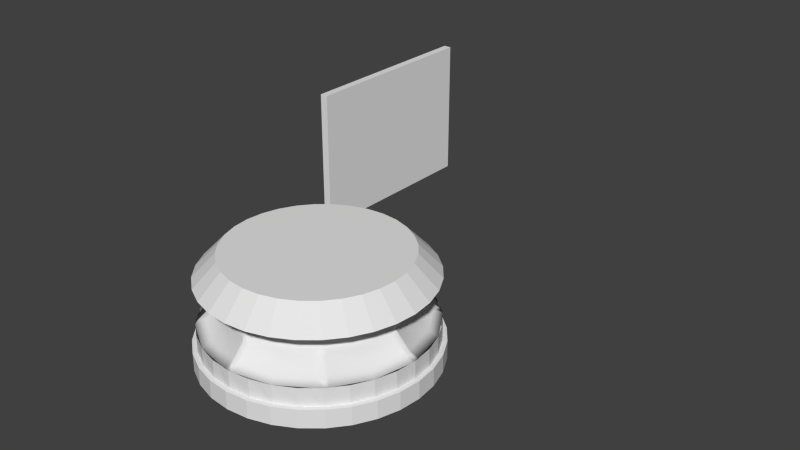 # Source: liftplate7.blend  (saved by Blender 2.66.0; exported with 4.5.12 LTS)
import bpy
from mathutils import Matrix  # noqa: F401  (used for matrix-valued properties, if any)

bpy.ops.wm.read_factory_settings(use_empty=True)
scene = bpy.context.scene
scene.name = 'Scene'

# ---- collections
col_collection_1 = bpy.data.collections.new('Collection 1'); scene.collection.children.link(col_collection_1)

# ---- materials (node trees are filled in below, after node groups)
mat_ref = bpy.data.materials.new('Ref')
mat_ref.alpha_threshold = 0.0
mat_ref.use_transparent_shadow = False
mat_ref.preview_render_type = 'CUBE'
mat_ref.roughness = 0.5
mat_ref.line_color = (0.0, 0.0, 0.0, 1.0)

# ---- material node trees

# ---- world
world_world = bpy.data.worlds.new('World'); scene.world = world_world
world_world.color = (0.05088, 0.05088, 0.05088)
world_world.use_sun_shadow = False
world_world.sun_shadow_jitter_overblur = 0.0
world_world.cycles.sampling_method = 'MANUAL'
world_world.cycles.sample_map_resolution = 256

# ---- meshes
me_cylinder_004 = bpy.data.meshes.new('Cylinder.004')
me_cylinder_004.from_pydata([(23.54, -4.682, -7.0), (23.54, -4.682, 0.0), (22.17, -9.184, -7.0), (22.17, -9.184, 0.0), (19.96, -13.33, -7.0), (19.96, -13.33, 0.0), (21.29, -10.72, -2.5), (22.63, -7.474, -2.5), (19.96, -13.33, -2.5), (21.06, -11.26, 0.0), (22.17, -9.184, -3.5), (22.86, -6.933, 0.0), (23.54, -4.682, -2.5), (23.54, -4.682, -6.0), (22.17, -9.184, -6.0), (19.96, -13.33, -6.0), (21.73, -9.951, -6.0), (22.4, -8.329, -6.0), (22.52, -7.902, -5.0), (23.54, -4.682, -5.0), (22.17, -9.184, -5.0), (19.96, -13.33, -5.0), (21.51, -10.33, -5.0), (19.96, -13.33, -7.0), (19.96, -13.33, 0.0), (16.97, -16.97, -7.0), (16.97, -16.97, 0.0), (13.33, -19.96, -7.0), (13.33, -19.96, 0.0), (15.57, -18.05, -2.5), (18.05, -15.57, -2.5), (13.33, -19.96, -2.5), (15.15, -18.46, 0.0), (16.97, -16.97, -3.5), (18.46, -15.15, 0.0), (19.96, -13.33, -2.5), (19.96, -13.33, -6.0), (16.97, -16.97, -6.0), (13.33, -19.96, -6.0), (16.27, -17.51, -6.0), (17.51, -16.27, -6.0), (17.78, -15.92, -5.0), (19.96, -13.33, -5.0), (16.97, -16.97, -5.0), (13.33, -19.96, -5.0), (15.92, -17.78, -5.0), (13.33, -19.96, -7.0), (13.33, -19.96, 0.0), (9.184, -22.17, -7.0), (9.184, -22.17, 0.0), (4.682, -23.54, -7.0), (4.682, -23.54, 0.0), (7.474, -22.63, -2.5), (10.72, -21.29, -2.5), (4.682, -23.54, -2.5), (6.933, -22.86, 0.0), (9.184, -22.17, -3.5), (11.26, -21.06, 0.0), (13.33, -19.96, -2.5), (13.33, -19.96, -6.0), (9.184, -22.17, -6.0), (4.682, -23.54, -6.0), (8.329, -22.4, -6.0), (9.951, -21.73, -6.0), (10.33, -21.51, -5.0), (13.33, -19.96, -5.0), (9.184, -22.17, -5.0), (4.682, -23.54, -5.0), (7.902, -22.52, -5.0), (4.682, -23.54, -7.0), (4.682, -23.54, 0.0), (4.787e-05, -24.0, -7.0), (4.787e-05, -24.0, 0.0), (-4.682, -23.54, -7.0), (-4.682, -23.54, 0.0), (-1.756, -23.77, -2.5), (1.756, -23.77, -2.5), (-4.682, -23.54, -2.5), (-2.341, -23.77, 0.0), (4.787e-05, -24.0, -3.5), (2.341, -23.77, 0.0), (4.682, -23.54, -2.5), (4.682, -23.54, -6.0), (4.787e-05, -24.0, -6.0), (-4.682, -23.54, -6.0), (-0.8779, -23.88, -6.0), (0.878, -23.88, -6.0), (1.317, -23.83, -5.0), (4.682, -23.54, -5.0), (4.787e-05, -24.0, -5.0), (-4.682, -23.54, -5.0), (-1.317, -23.83, -5.0), (-4.682, -23.54, -7.0), (-4.682, -23.54, 0.0), (-9.184, -22.17, -7.0), (-9.184, -22.17, 0.0), (-13.33, -19.96, -7.0), (-13.33, -19.96, 0.0), (-10.72, -21.29, -2.5), (-7.474, -22.63, -2.5), (-13.33, -19.96, -2.5), (-11.26, -21.06, 0.0), (-9.184, -22.17, -3.5), (-6.933, -22.86, 0.0), (-4.682, -23.54, -2.5), (-4.682, -23.54, -6.0), (-9.184, -22.17, -6.0), (-13.33, -19.96, -6.0), (-9.951, -21.73, -6.0), (-8.329, -22.4, -6.0), (-7.902, -22.52, -5.0), (-4.682, -23.54, -5.0), (-9.184, -22.17, -5.0), (-13.33, -19.96, -5.0), (-10.33, -21.51, -5.0), (-13.33, -19.96, -7.0), (-13.33, -19.96, 0.0), (-16.97, -16.97, -7.0), (-16.97, -16.97, 0.0), (-19.96, -13.33, -7.0), (-19.96, -13.33, 0.0), (-18.05, -15.57, -2.5), (-15.57, -18.05, -2.5), (-19.96, -13.33, -2.5), (-18.46, -15.15, 0.0), (-16.97, -16.97, -3.5), (-15.15, -18.46, 0.0), (-13.33, -19.96, -2.5), (-13.33, -19.96, -6.0), (-16.97, -16.97, -6.0), (-19.96, -13.33, -6.0), (-17.51, -16.27, -6.0), (-16.27, -17.51, -6.0), (-15.92, -17.78, -5.0), (-13.33, -19.96, -5.0), (-16.97, -16.97, -5.0), (-19.96, -13.33, -5.0), (-17.78, -15.92, -5.0), (-19.96, -13.33, -7.0), (-19.96, -13.33, 0.0), (-22.17, -9.184, -7.0), (-22.17, -9.184, 0.0), (-23.54, -4.682, -7.0), (-23.54, -4.682, 0.0), (-22.63, -7.474, -2.5), (-21.29, -10.72, -2.5), (-23.54, -4.682, -2.5), (-22.86, -6.933, 0.0), (-22.17, -9.184, -3.5), (-21.06, -11.26, 0.0), (-19.96, -13.33, -2.5), (-19.96, -13.33, -6.0), (-22.17, -9.184, -6.0), (-23.54, -4.682, -6.0), (-22.4, -8.329, -6.0), (-21.73, -9.951, -6.0), (-21.51, -10.33, -5.0), (-19.96, -13.33, -5.0), (-22.17, -9.184, -5.0), (-23.54, -4.682, -5.0), (-22.52, -7.902, -5.0), (-23.54, -4.682, -7.0), (-23.54, -4.682, 0.0), (-24.0, -3.252e-05, -7.0), (-24.0, -3.252e-05, 0.0), (-23.54, 4.682, -7.0), (-23.54, 4.682, 0.0), (-23.77, 1.756, -2.5), (-23.77, -1.756, -2.5), (-23.54, 4.682, -2.5), (-23.77, 2.341, 0.0), (-24.0, -3.252e-05, -3.5), (-23.77, -2.341, 0.0), (-23.54, -4.682, -2.5), (-23.54, -4.682, -6.0), (-24.0, -3.252e-05, -6.0), (-23.54, 4.682, -6.0), (-23.88, 0.8779, -6.0), (-23.88, -0.8779, -6.0), (-23.83, -1.317, -5.0), (-23.54, -4.682, -5.0), (-24.0, -3.252e-05, -5.0), (-23.54, 4.682, -5.0), (-23.83, 1.317, -5.0), (-23.54, 4.682, -7.0), (-23.54, 4.682, 0.0), (-22.17, 9.184, -7.0), (-22.17, 9.184, 0.0), (-19.96, 13.33, -7.0), (-19.96, 13.33, 0.0), (-21.29, 10.72, -2.5), (-22.63, 7.474, -2.5), (-19.96, 13.33, -2.5), (-21.06, 11.26, 0.0), (-22.17, 9.184, -3.5), (-22.86, 6.933, 0.0), (-23.54, 4.682, -2.5), (-23.54, 4.682, -6.0), (-22.17, 9.184, -6.0), (-19.96, 13.33, -6.0), (-21.73, 9.951, -6.0), (-22.4, 8.329, -6.0), (-22.52, 7.902, -5.0), (-23.54, 4.682, -5.0), (-22.17, 9.184, -5.0), (-19.96, 13.33, -5.0), (-21.51, 10.33, -5.0), (-19.96, 13.33, -7.0), (-19.96, 13.33, 0.0), (-16.97, 16.97, -7.0), (-16.97, 16.97, 0.0), (-13.33, 19.96, -7.0), (-13.33, 19.96, 0.0), (-15.57, 18.05, -2.5), (-18.05, 15.57, -2.5), (-13.33, 19.96, -2.5), (-15.15, 18.46, 0.0), (-16.97, 16.97, -3.5), (-18.46, 15.15, 0.0), (-19.96, 13.33, -2.5), (-19.96, 13.33, -6.0), (-16.97, 16.97, -6.0), (-13.33, 19.96, -6.0), (-16.27, 17.51, -6.0), (-17.51, 16.27, -6.0), (-17.78, 15.92, -5.0), (-19.96, 13.33, -5.0), (-16.97, 16.97, -5.0), (-13.33, 19.96, -5.0), (-15.92, 17.78, -5.0), (-13.33, 19.96, -7.0), (-13.33, 19.96, 0.0), (-9.184, 22.17, -7.0), (-9.184, 22.17, 0.0), (-4.682, 23.54, -7.0), (-4.682, 23.54, 0.0), (-7.474, 22.63, -2.5), (-10.72, 21.29, -2.5), (-4.682, 23.54, -2.5), (-6.933, 22.86, 0.0), (-9.184, 22.17, -3.5), (-11.26, 21.06, 0.0), (-13.33, 19.96, -2.5), (-13.33, 19.96, -6.0), (-9.184, 22.17, -6.0), (-4.682, 23.54, -6.0), (-8.329, 22.4, -6.0), (-9.951, 21.73, -6.0), (-10.33, 21.51, -5.0), (-13.33, 19.96, -5.0), (-9.184, 22.17, -5.0), (-4.682, 23.54, -5.0), (-7.902, 22.52, -5.0), (-4.682, 23.54, -7.0), (-4.682, 23.54, 0.0), (-1.717e-05, 24.0, -7.0), (-1.717e-05, 24.0, 0.0), (4.682, 23.54, -7.0), (4.682, 23.54, 0.0), (1.756, 23.77, -2.5), (-1.756, 23.77, -2.5), (4.682, 23.54, -2.5), (2.341, 23.77, 0.0), (-1.717e-05, 24.0, -3.5), (-2.341, 23.77, 0.0), (-4.682, 23.54, -2.5), (-4.682, 23.54, -6.0), (-1.717e-05, 24.0, -6.0), (4.682, 23.54, -6.0), (0.8779, 23.88, -6.0), (-0.8779, 23.88, -6.0), (-1.317, 23.83, -5.0), (-4.682, 23.54, -5.0), (-1.717e-05, 24.0, -5.0), (4.682, 23.54, -5.0), (1.317, 23.83, -5.0), (4.682, 23.54, -7.0), (4.682, 23.54, 0.0), (9.184, 22.17, -7.0), (9.184, 22.17, 0.0), (13.33, 19.96, -7.0), (13.33, 19.96, 0.0), (10.72, 21.29, -2.5), (7.474, 22.63, -2.5), (13.33, 19.96, -2.5), (11.26, 21.06, 0.0), (9.184, 22.17, -3.5), (6.933, 22.86, 0.0), (4.682, 23.54, -2.5), (4.682, 23.54, -6.0), (9.184, 22.17, -6.0), (13.33, 19.96, -6.0), (9.951, 21.73, -6.0), (8.329, 22.4, -6.0), (7.902, 22.52, -5.0), (4.682, 23.54, -5.0), (9.184, 22.17, -5.0), (13.33, 19.96, -5.0), (10.33, 21.51, -5.0), (13.33, 19.96, -7.0), (13.33, 19.96, 0.0), (16.97, 16.97, -7.0), (16.97, 16.97, 0.0), (19.96, 13.33, -7.0), (19.96, 13.33, 0.0), (18.05, 15.57, -2.5), (15.57, 18.05, -2.5), (19.96, 13.33, -2.5), (18.46, 15.15, 0.0), (16.97, 16.97, -3.5), (15.15, 18.46, 0.0), (13.33, 19.96, -2.5), (13.33, 19.96, -6.0), (16.97, 16.97, -6.0), (19.96, 13.33, -6.0), (17.51, 16.27, -6.0), (16.27, 17.51, -6.0), (15.92, 17.78, -5.0), (13.33, 19.96, -5.0), (16.97, 16.97, -5.0), (19.96, 13.33, -5.0), (17.78, 15.92, -5.0), (19.96, 13.33, -7.0), (19.96, 13.33, 0.0), (22.17, 9.184, -7.0), (22.17, 9.184, 0.0), (23.54, 4.682, -7.0), (23.54, 4.682, 0.0), (22.63, 7.474, -2.5), (21.29, 10.72, -2.5), (23.54, 4.682, -2.5), (22.86, 6.933, 0.0), (22.17, 9.184, -3.5), (21.06, 11.26, 0.0), (19.96, 13.33, -2.5), (19.96, 13.33, -6.0), (22.17, 9.184, -6.0), (23.54, 4.682, -6.0), (22.4, 8.329, -6.0), (21.73, 9.951, -6.0), (21.51, 10.33, -5.0), (19.96, 13.33, -5.0), (22.17, 9.184, -5.0), (23.54, 4.682, -5.0), (22.52, 7.902, -5.0), (23.54, 4.682, -7.0), (23.54, 4.682, 0.0), (24.0, 1.812e-06, -7.0), (24.0, 1.812e-06, 0.0), (23.54, -4.682, -7.0), (23.54, -4.682, 0.0), (23.77, -1.756, -2.5), (23.77, 1.756, -2.5), (23.54, -4.682, -2.5), (23.77, -2.341, 0.0), (24.0, 1.812e-06, -3.5), (23.77, 2.341, 0.0), (23.54, 4.682, -2.5), (23.54, 4.682, -6.0), (24.0, 1.812e-06, -6.0), (23.54, -4.682, -6.0), (23.88, -0.8779, -6.0), (23.88, 0.8779, -6.0), (23.83, 1.317, -5.0), (23.54, 4.682, -5.0), (24.0, 1.812e-06, -5.0), (23.54, -4.682, -5.0), (23.83, -1.317, -5.0)], [], [(7, 11, 3, 10), (6, 9, 5, 8), (10, 3, 9, 6), (22, 6, 8, 21), (12, 1, 11, 7), (20, 14, 17, 18), (0, 13, 17, 2), (14, 2, 17), (20, 22, 16, 14), (13, 19, 18, 17), (16, 22, 21, 15), (10, 20, 18, 7), (19, 12, 7, 18), (14, 16, 2), (2, 16, 15, 4), (10, 6, 22, 20), (30, 34, 26, 33), (29, 32, 28, 31), (33, 26, 32, 29), (45, 29, 31, 44), (35, 24, 34, 30), (43, 37, 40, 41), (23, 36, 40, 25), (37, 25, 40), (43, 45, 39, 37), (36, 42, 41, 40), (39, 45, 44, 38), (33, 43, 41, 30), (42, 35, 30, 41), (37, 39, 25), (25, 39, 38, 27), (33, 29, 45, 43), (53, 57, 49, 56), (52, 55, 51, 54), (56, 49, 55, 52), (68, 52, 54, 67), (58, 47, 57, 53), (66, 60, 63, 64), (46, 59, 63, 48), (60, 48, 63), (66, 68, 62, 60), (59, 65, 64, 63), (62, 68, 67, 61), (56, 66, 64, 53), (65, 58, 53, 64), (60, 62, 48), (48, 62, 61, 50), (56, 52, 68, 66), (76, 80, 72, 79), (75, 78, 74, 77), (79, 72, 78, 75), (91, 75, 77, 90), (81, 70, 80, 76), (89, 83, 86, 87), (69, 82, 86, 71), (83, 71, 86), (89, 91, 85, 83), (82, 88, 87, 86), (85, 91, 90, 84), (79, 89, 87, 76), (88, 81, 76, 87), (83, 85, 71), (71, 85, 84, 73), (79, 75, 91, 89), (99, 103, 95, 102), (98, 101, 97, 100), (102, 95, 101, 98), (114, 98, 100, 113), (104, 93, 103, 99), (112, 106, 109, 110), (92, 105, 109, 94), (106, 94, 109), (112, 114, 108, 106), (105, 111, 110, 109), (108, 114, 113, 107), (102, 112, 110, 99), (111, 104, 99, 110), (106, 108, 94), (94, 108, 107, 96), (102, 98, 114, 112), (122, 126, 118, 125), (121, 124, 120, 123), (125, 118, 124, 121), (137, 121, 123, 136), (127, 116, 126, 122), (135, 129, 132, 133), (115, 128, 132, 117), (129, 117, 132), (135, 137, 131, 129), (128, 134, 133, 132), (131, 137, 136, 130), (125, 135, 133, 122), (134, 127, 122, 133), (129, 131, 117), (117, 131, 130, 119), (125, 121, 137, 135), (145, 149, 141, 148), (144, 147, 143, 146), (148, 141, 147, 144), (160, 144, 146, 159), (150, 139, 149, 145), (158, 152, 155, 156), (138, 151, 155, 140), (152, 140, 155), (158, 160, 154, 152), (151, 157, 156, 155), (154, 160, 159, 153), (148, 158, 156, 145), (157, 150, 145, 156), (152, 154, 140), (140, 154, 153, 142), (148, 144, 160, 158), (168, 172, 164, 171), (167, 170, 166, 169), (171, 164, 170, 167), (183, 167, 169, 182), (173, 162, 172, 168), (181, 175, 178, 179), (161, 174, 178, 163), (175, 163, 178), (181, 183, 177, 175), (174, 180, 179, 178), (177, 183, 182, 176), (171, 181, 179, 168), (180, 173, 168, 179), (175, 177, 163), (163, 177, 176, 165), (171, 167, 183, 181), (191, 195, 187, 194), (190, 193, 189, 192), (194, 187, 193, 190), (206, 190, 192, 205), (196, 185, 195, 191), (204, 198, 201, 202), (184, 197, 201, 186), (198, 186, 201), (204, 206, 200, 198), (197, 203, 202, 201), (200, 206, 205, 199), (194, 204, 202, 191), (203, 196, 191, 202), (198, 200, 186), (186, 200, 199, 188), (194, 190, 206, 204), (214, 218, 210, 217), (213, 216, 212, 215), (217, 210, 216, 213), (229, 213, 215, 228), (219, 208, 218, 214), (227, 221, 224, 225), (207, 220, 224, 209), (221, 209, 224), (227, 229, 223, 221), (220, 226, 225, 224), (223, 229, 228, 222), (217, 227, 225, 214), (226, 219, 214, 225), (221, 223, 209), (209, 223, 222, 211), (217, 213, 229, 227), (237, 241, 233, 240), (236, 239, 235, 238), (240, 233, 239, 236), (252, 236, 238, 251), (242, 231, 241, 237), (250, 244, 247, 248), (230, 243, 247, 232), (244, 232, 247), (250, 252, 246, 244), (243, 249, 248, 247), (246, 252, 251, 245), (240, 250, 248, 237), (249, 242, 237, 248), (244, 246, 232), (232, 246, 245, 234), (240, 236, 252, 250), (260, 264, 256, 263), (259, 262, 258, 261), (263, 256, 262, 259), (275, 259, 261, 274), (265, 254, 264, 260), (273, 267, 270, 271), (253, 266, 270, 255), (267, 255, 270), (273, 275, 269, 267), (266, 272, 271, 270), (269, 275, 274, 268), (263, 273, 271, 260), (272, 265, 260, 271), (267, 269, 255), (255, 269, 268, 257), (263, 259, 275, 273), (283, 287, 279, 286), (282, 285, 281, 284), (286, 279, 285, 282), (298, 282, 284, 297), (288, 277, 287, 283), (296, 290, 293, 294), (276, 289, 293, 278), (290, 278, 293), (296, 298, 292, 290), (289, 295, 294, 293), (292, 298, 297, 291), (286, 296, 294, 283), (295, 288, 283, 294), (290, 292, 278), (278, 292, 291, 280), (286, 282, 298, 296), (306, 310, 302, 309), (305, 308, 304, 307), (309, 302, 308, 305), (321, 305, 307, 320), (311, 300, 310, 306), (319, 313, 316, 317), (299, 312, 316, 301), (313, 301, 316), (319, 321, 315, 313), (312, 318, 317, 316), (315, 321, 320, 314), (309, 319, 317, 306), (318, 311, 306, 317), (313, 315, 301), (301, 315, 314, 303), (309, 305, 321, 319), (329, 333, 325, 332), (328, 331, 327, 330), (332, 325, 331, 328), (344, 328, 330, 343), (334, 323, 333, 329), (342, 336, 339, 340), (322, 335, 339, 324), (336, 324, 339), (342, 344, 338, 336), (335, 341, 340, 339), (338, 344, 343, 337), (332, 342, 340, 329), (341, 334, 329, 340), (336, 338, 324), (324, 338, 337, 326), (332, 328, 344, 342), (352, 356, 348, 355), (351, 354, 350, 353), (355, 348, 354, 351), (367, 351, 353, 366), (357, 346, 356, 352), (365, 359, 362, 363), (345, 358, 362, 347), (359, 347, 362), (365, 367, 361, 359), (358, 364, 363, 362), (361, 367, 366, 360), (355, 365, 363, 352), (364, 357, 352, 363), (359, 361, 347), (347, 361, 360, 349), (355, 351, 367, 365)])
me_cylinder_004.use_remesh_preserve_volume = False
me_cylinder_004.use_remesh_preserve_attributes = False
me_cylinder_004.use_mirror_vertex_groups = False
me_cylinder_004.update()
me_cylinder_002 = bpy.data.meshes.new('Cylinder.002')
me_cylinder_002.from_pydata([(0.0, 24.0, 0.0), (5.7e-07, 19.2, 5.0), (4.682, 23.54, 0.0), (3.746, 18.83, 5.0), (9.184, 22.17, 0.0), (7.348, 17.74, 5.0), (13.33, 19.96, 0.0), (10.67, 15.96, 5.0), (16.97, 16.97, 0.0), (13.58, 13.58, 5.0), (19.96, 13.33, 0.0), (15.96, 10.67, 5.0), (22.17, 9.184, 0.0), (17.74, 7.348, 5.0), (23.54, 4.682, 0.0), (18.83, 3.746, 5.0), (24.0, 1.812e-06, 0.0), (19.2, 2.817e-06, 5.0), (23.54, -4.682, 0.0), (18.83, -3.746, 5.0), (22.17, -9.184, 0.0), (17.74, -7.348, 5.0), (19.96, -13.33, 0.0), (15.96, -10.67, 5.0), (16.97, -16.97, 0.0), (13.58, -13.58, 5.0), (13.33, -19.96, 0.0), (10.67, -15.96, 5.0), (9.184, -22.17, 0.0), (7.348, -17.74, 5.0), (4.682, -23.54, 0.0), (3.746, -18.83, 5.0), (-7.82e-06, -24.0, 0.0), (-5.686e-06, -19.2, 5.0), (-4.682, -23.54, 0.0), (-3.746, -18.83, 5.0), (-9.184, -22.17, 0.0), (-7.348, -17.74, 5.0), (-13.33, -19.96, 0.0), (-10.67, -15.96, 5.0), (-16.97, -16.97, 0.0), (-13.58, -13.58, 5.0), (-19.96, -13.33, 0.0), (-15.96, -10.67, 5.0), (-22.17, -9.184, 0.0), (-17.74, -7.348, 5.0), (-23.54, -4.682, 0.0), (-18.83, -3.746, 5.0), (-24.0, 2.317e-05, 0.0), (-19.2, 1.991e-05, 5.0), (-23.54, 4.682, 0.0), (-18.83, 3.746, 5.0), (-22.17, 9.184, 0.0), (-17.74, 7.348, 5.0), (-19.96, 13.33, 0.0), (-15.96, 10.67, 5.0), (-16.97, 16.97, 0.0), (-13.58, 13.58, 5.0), (-13.33, 19.96, 0.0), (-10.67, 15.96, 5.0), (-9.184, 22.17, 0.0), (-7.347, 17.74, 5.0), (-4.682, 23.54, 0.0), (-3.746, 18.83, 5.0)], [], [(0, 1, 3, 2), (2, 3, 5, 4), (4, 5, 7, 6), (6, 7, 9, 8), (8, 9, 11, 10), (10, 11, 13, 12), (12, 13, 15, 14), (14, 15, 17, 16), (16, 17, 19, 18), (18, 19, 21, 20), (20, 21, 23, 22), (22, 23, 25, 24), (24, 25, 27, 26), (26, 27, 29, 28), (28, 29, 31, 30), (30, 31, 33, 32), (32, 33, 35, 34), (34, 35, 37, 36), (36, 37, 39, 38), (38, 39, 41, 40), (40, 41, 43, 42), (42, 43, 45, 44), (44, 45, 47, 46), (46, 47, 49, 48), (48, 49, 51, 50), (50, 51, 53, 52), (52, 53, 55, 54), (54, 55, 57, 56), (56, 57, 59, 58), (58, 59, 61, 60), (3, 1, 63, 61, 59, 57, 55, 53, 51, 49, 47, 45, 43, 41, 39, 37, 35, 33, 31, 29, 27, 25, 23, 21, 19, 17, 15, 13, 11, 9, 7, 5), (62, 63, 1, 0), (60, 61, 63, 62), (0, 2, 4, 6, 8, 10, 12, 14, 16, 18, 20, 22, 24, 26, 28, 30, 32, 34, 36, 38, 40, 42, 44, 46, 48, 50, 52, 54, 56, 58, 60, 62)])
me_cylinder_002.use_remesh_preserve_volume = False
me_cylinder_002.use_remesh_preserve_attributes = False
me_cylinder_002.use_mirror_vertex_groups = False
me_cylinder_002.update()
me_cylinder_001 = bpy.data.meshes.new('Cylinder.001')
me_cylinder_001.from_pydata([(0.0, 24.0, 0.0), (5.662e-07, 19.2, 5.0), (0.9422, 23.98, 0.0), (0.7538, 19.19, 5.0), (9.184, 22.17, 0.0), (7.348, 17.74, 5.0), (16.29, 17.62, 0.0), (13.03, 14.1, 5.0), (16.97, 16.97, 0.0), (13.58, 13.58, 5.0), (17.62, 16.29, 0.0), (14.1, 13.03, 5.0), (22.17, 9.184, 0.0), (17.74, 7.348, 5.0), (23.98, 0.9422, 0.0), (19.19, 0.7538, 5.0), (24.0, 1.812e-06, 0.0), (19.2, 3.047e-06, 5.0), (23.98, -0.9422, 0.0), (19.19, -0.7538, 5.0), (22.17, -9.184, 0.0), (17.74, -7.348, 5.0), (17.62, -16.29, 0.0), (14.1, -13.03, 5.0), (16.97, -16.97, 0.0), (13.58, -13.58, 5.0), (16.29, -17.62, 0.0), (13.03, -14.1, 5.0), (9.184, -22.17, 0.0), (7.348, -17.74, 5.0), (0.9422, -23.98, 0.0), (0.7538, -19.19, 5.0), (-7.82e-06, -24.0, 0.0), (-5.69e-06, -19.2, 5.0), (-0.9422, -23.98, 0.0), (-0.7538, -19.19, 5.0), (-9.184, -22.17, 0.0), (-7.348, -17.74, 5.0), (-16.29, -17.62, 0.0), (-13.03, -14.1, 5.0), (-16.97, -16.97, 0.0), (-13.58, -13.58, 5.0), (-17.62, -16.29, 0.0), (-14.1, -13.03, 5.0), (-22.17, -9.184, 0.0), (-17.74, -7.348, 5.0), (-23.98, -0.9422, 0.0), (-19.19, -0.7538, 5.0), (-24.0, 2.317e-05, 0.0), (-19.2, 2.014e-05, 5.0), (-23.98, 0.9423, 0.0), (-19.19, 0.7538, 5.0), (-22.17, 9.184, 0.0), (-17.74, 7.348, 5.0), (-17.62, 16.29, 0.0), (-14.1, 13.03, 5.0), (-16.97, 16.97, 0.0), (-13.58, 13.58, 5.0), (-16.29, 17.62, 0.0), (-13.03, 14.1, 5.0), (-9.184, 22.17, 0.0), (-7.347, 17.74, 5.0), (-0.9422, 23.98, 0.0), (-0.7538, 19.19, 5.0), (4.592e-07, 20.12, 4.0), (0.7506, 19.1, 4.0), (7.316, 17.66, 4.0), (12.98, 14.04, 4.0), (14.23, 14.23, 4.0), (14.04, 12.98, 4.0), (17.66, 7.316, 4.0), (19.1, 0.7506, 4.0), (20.12, 2.811e-06, 4.0), (19.1, -0.7506, 4.0), (17.66, -7.316, 4.0), (14.04, -12.98, 4.0), (14.23, -14.23, 4.0), (12.98, -14.04, 4.0), (7.316, -17.66, 4.0), (0.7506, -19.1, 4.0), (-6.138e-06, -20.12, 4.0), (-0.7506, -19.1, 4.0), (-7.316, -17.66, 4.0), (-12.98, -14.04, 4.0), (-14.23, -14.23, 4.0), (-14.04, -12.98, 4.0), (-17.66, -7.316, 4.0), (-19.1, -0.7505, 4.0), (-20.12, 2.072e-05, 4.0), (-19.1, 0.7506, 4.0), (-17.66, 7.316, 4.0), (-14.04, 12.98, 4.0), (-14.23, 14.23, 4.0), (-12.98, 14.04, 4.0), (-7.316, 17.66, 4.0), (-0.7505, 19.1, 4.0), (0.8594, 21.87, 1.0), (8.377, 20.22, 1.0), (14.86, 16.07, 1.0), (16.29, 16.29, 1.0), (16.07, 14.86, 1.0), (20.22, 8.377, 1.0), (21.87, 0.8594, 1.0), (23.04, 2.063e-06, 1.0), (21.87, -0.8594, 1.0), (20.22, -8.377, 1.0), (16.07, -14.86, 1.0), (16.29, -16.29, 1.0), (14.86, -16.07, 1.0), (8.377, -20.22, 1.0), (0.8594, -21.87, 1.0), (-7.418e-06, -23.04, 1.0), (-0.8594, -21.87, 1.0), (-8.377, -20.22, 1.0), (-14.86, -16.07, 1.0), (-16.29, -16.29, 1.0), (-16.07, -14.86, 1.0), (-20.22, -8.377, 1.0), (-21.87, -0.8594, 1.0), (-23.04, 2.257e-05, 1.0), (-21.87, 0.8594, 1.0), (-20.22, 8.377, 1.0), (-16.07, 14.86, 1.0), (-16.29, 16.29, 1.0), (-14.86, 16.07, 1.0), (-8.377, 20.22, 1.0), (-0.8594, 21.87, 1.0), (1.129e-07, 23.04, 1.0)], [], [(64, 1, 3, 65), (65, 3, 5, 66), (66, 5, 7, 67), (67, 7, 9, 68), (68, 9, 11, 69), (69, 11, 13, 70), (70, 13, 15, 71), (71, 15, 17, 72), (72, 17, 19, 73), (73, 19, 21, 74), (74, 21, 23, 75), (75, 23, 25, 76), (76, 25, 27, 77), (77, 27, 29, 78), (78, 29, 31, 79), (79, 31, 33, 80), (80, 33, 35, 81), (81, 35, 37, 82), (82, 37, 39, 83), (83, 39, 41, 84), (84, 41, 43, 85), (85, 43, 45, 86), (86, 45, 47, 87), (87, 47, 49, 88), (88, 49, 51, 89), (89, 51, 53, 90), (90, 53, 55, 91), (91, 55, 57, 92), (92, 57, 59, 93), (93, 59, 61, 94), (3, 1, 63, 61, 59, 57, 55, 53, 51, 49, 47, 45, 43, 41, 39, 37, 35, 33, 31, 29, 27, 25, 23, 21, 19, 17, 15, 13, 11, 9, 7, 5), (95, 63, 1, 64), (94, 61, 63, 95), (0, 2, 4, 6, 8, 10, 12, 14, 16, 18, 20, 22, 24, 26, 28, 30, 32, 34, 36, 38, 40, 42, 44, 46, 48, 50, 52, 54, 56, 58, 60, 62), (127, 64, 65, 96), (96, 65, 66, 97), (97, 66, 67, 98), (98, 67, 68, 99), (99, 68, 69, 100), (100, 69, 70, 101), (101, 70, 71, 102), (102, 71, 72, 103), (103, 72, 73, 104), (104, 73, 74, 105), (105, 74, 75, 106), (106, 75, 76, 107), (107, 76, 77, 108), (108, 77, 78, 109), (109, 78, 79, 110), (110, 79, 80, 111), (111, 80, 81, 112), (112, 81, 82, 113), (113, 82, 83, 114), (114, 83, 84, 115), (115, 84, 85, 116), (116, 85, 86, 117), (117, 86, 87, 118), (118, 87, 88, 119), (119, 88, 89, 120), (120, 89, 90, 121), (121, 90, 91, 122), (122, 91, 92, 123), (123, 92, 93, 124), (124, 93, 94, 125), (126, 95, 64, 127), (125, 94, 95, 126), (0, 127, 96, 2), (2, 96, 97, 4), (4, 97, 98, 6), (6, 98, 99, 8), (8, 99, 100, 10), (10, 100, 101, 12), (12, 101, 102, 14), (14, 102, 103, 16), (16, 103, 104, 18), (18, 104, 105, 20), (20, 105, 106, 22), (22, 106, 107, 24), (24, 107, 108, 26), (26, 108, 109, 28), (28, 109, 110, 30), (30, 110, 111, 32), (32, 111, 112, 34), (34, 112, 113, 36), (36, 113, 114, 38), (38, 114, 115, 40), (40, 115, 116, 42), (42, 116, 117, 44), (44, 117, 118, 46), (46, 118, 119, 48), (48, 119, 120, 50), (50, 120, 121, 52), (52, 121, 122, 54), (54, 122, 123, 56), (56, 123, 124, 58), (58, 124, 125, 60), (62, 126, 127, 0), (60, 125, 126, 62)])
me_cylinder_001.polygons.foreach_set('use_smooth', [True] * 98)
me_cylinder_001.use_remesh_preserve_volume = False
me_cylinder_001.use_remesh_preserve_attributes = False
me_cylinder_001.use_mirror_vertex_groups = False
me_cylinder_001.update()
me_cylinder = bpy.data.meshes.new('Cylinder')
me_cylinder.from_pydata([(0.0, 1.0, -1.0), (0.0, 1.0, 1.0), (0.1951, 0.9808, -1.0), (0.1951, 0.9808, 1.0), (0.3827, 0.9239, -1.0), (0.3827, 0.9239, 1.0), (0.5556, 0.8315, -1.0), (0.5556, 0.8315, 1.0), (0.7071, 0.7071, -1.0), (0.7071, 0.7071, 1.0), (0.8315, 0.5556, -1.0), (0.8315, 0.5556, 1.0), (0.9239, 0.3827, -1.0), (0.9239, 0.3827, 1.0), (0.9808, 0.1951, -1.0), (0.9808, 0.1951, 1.0), (1.0, 7.55e-08, -1.0), (1.0, 7.55e-08, 1.0), (0.9808, -0.1951, -1.0), (0.9808, -0.1951, 1.0), (0.9239, -0.3827, -1.0), (0.9239, -0.3827, 1.0), (0.8315, -0.5556, -1.0), (0.8315, -0.5556, 1.0), (0.7071, -0.7071, -1.0), (0.7071, -0.7071, 1.0), (0.5556, -0.8315, -1.0), (0.5556, -0.8315, 1.0), (0.3827, -0.9239, -1.0), (0.3827, -0.9239, 1.0), (0.1951, -0.9808, -1.0), (0.1951, -0.9808, 1.0), (-3.258e-07, -1.0, -1.0), (-3.258e-07, -1.0, 1.0), (-0.1951, -0.9808, -1.0), (-0.1951, -0.9808, 1.0), (-0.3827, -0.9239, -1.0), (-0.3827, -0.9239, 1.0), (-0.5556, -0.8315, -1.0), (-0.5556, -0.8315, 1.0), (-0.7071, -0.7071, -1.0), (-0.7071, -0.7071, 1.0), (-0.8315, -0.5556, -1.0), (-0.8315, -0.5556, 1.0), (-0.9239, -0.3827, -1.0), (-0.9239, -0.3827, 1.0), (-0.9808, -0.1951, -1.0), (-0.9808, -0.1951, 1.0), (-1.0, 9.656e-07, -1.0), (-1.0, 9.656e-07, 1.0), (-0.9808, 0.1951, -1.0), (-0.9808, 0.1951, 1.0), (-0.9239, 0.3827, -1.0), (-0.9239, 0.3827, 1.0), (-0.8315, 0.5556, -1.0), (-0.8315, 0.5556, 1.0), (-0.7071, 0.7071, -1.0), (-0.7071, 0.7071, 1.0), (-0.5556, 0.8315, -1.0), (-0.5556, 0.8315, 1.0), (-0.3827, 0.9239, -1.0), (-0.3827, 0.9239, 1.0), (-0.1951, 0.9808, -1.0), (-0.1951, 0.9808, 1.0)], [], [(0, 1, 3, 2), (2, 3, 5, 4), (4, 5, 7, 6), (6, 7, 9, 8), (8, 9, 11, 10), (10, 11, 13, 12), (12, 13, 15, 14), (14, 15, 17, 16), (16, 17, 19, 18), (18, 19, 21, 20), (20, 21, 23, 22), (22, 23, 25, 24), (24, 25, 27, 26), (26, 27, 29, 28), (28, 29, 31, 30), (30, 31, 33, 32), (32, 33, 35, 34), (34, 35, 37, 36), (36, 37, 39, 38), (38, 39, 41, 40), (40, 41, 43, 42), (42, 43, 45, 44), (44, 45, 47, 46), (46, 47, 49, 48), (48, 49, 51, 50), (50, 51, 53, 52), (52, 53, 55, 54), (54, 55, 57, 56), (56, 57, 59, 58), (58, 59, 61, 60), (3, 1, 63, 61, 59, 57, 55, 53, 51, 49, 47, 45, 43, 41, 39, 37, 35, 33, 31, 29, 27, 25, 23, 21, 19, 17, 15, 13, 11, 9, 7, 5), (62, 63, 1, 0), (60, 61, 63, 62), (0, 2, 4, 6, 8, 10, 12, 14, 16, 18, 20, 22, 24, 26, 28, 30, 32, 34, 36, 38, 40, 42, 44, 46, 48, 50, 52, 54, 56, 58, 60, 62)])
me_cylinder.use_remesh_preserve_volume = False
me_cylinder.use_remesh_preserve_attributes = False
me_cylinder.use_mirror_vertex_groups = False
me_cylinder.update()
me_cube = bpy.data.meshes.new('Cube')
me_cube.from_pydata([(-1.0, -30.0, -25.0), (-1.0, 30.0, -25.0), (1.0, 30.0, -25.0), (1.0, -30.0, -25.0), (-1.0, -30.0, 25.0), (-1.0, 30.0, 25.0), (1.0, 30.0, 25.0), (1.0, -30.0, 25.0)], [], [(4, 5, 1, 0), (5, 6, 2, 1), (6, 7, 3, 2), (7, 4, 0, 3), (0, 1, 2, 3), (7, 6, 5, 4)])
_uv = me_cube.uv_layers.new(name='UVMap')
_uv.uv.foreach_set('vector', [1.0, 1.0, 0.0, 1.0, 0.0, 0.0, 1.0, 0.0, 1.0, 1.0, 0.0, 1.0, 0.0, 0.0, 1.0, 0.0, 1.0, 1.0, 0.0, 1.0, 0.0, 0.0, 1.0, 0.0, 1.0, 1.0, 0.0, 1.0, 0.0, 0.0, 1.0, 0.0, 1.0, 1.0, 0.0, 1.0, 0.0, 0.0, 1.0, 0.0, 1.0, 1.0, 0.0, 1.0, 0.0, 0.0, 1.0, 0.0])
me_cube.materials.append(mat_ref)
me_cube.use_remesh_preserve_volume = False
me_cube.use_remesh_preserve_attributes = False
me_cube.use_mirror_vertex_groups = False
me_cube.update()

# ---- objects
ob_cylinder_004 = bpy.data.objects.new('Cylinder.004', me_cylinder_004)
ob_cylinder_002 = bpy.data.objects.new('Cylinder.002', me_cylinder_002)
ob_cylinder_001 = bpy.data.objects.new('Cylinder.001', me_cylinder_001)
ob_cylinder = bpy.data.objects.new('Cylinder', me_cylinder)
ob_cube = bpy.data.objects.new('Cube', me_cube)

# ---- transforms, parenting, visibility, modifiers, constraints
ob_cylinder_004.location = (0.0, 0.0, 0.0)
ob_cylinder_004.lineart.crease_threshold = 0.0
ob_cylinder_002.location = (0.0, 0.0, 10.0)
ob_cylinder_002.lineart.crease_threshold = 0.0
ob_cylinder_001.location = (0.0, 0.0, 0.0)
ob_cylinder_001.lineart.crease_threshold = 0.0
ob_cylinder.location = (0.0, 0.0, -6.0)
ob_cylinder.scale = (25.0, 25.0, 2.0)
ob_cylinder.lineart.crease_threshold = 0.0
ob_cube.location = (-50.0, 80.0, 0.0)
ob_cube.scale = (1.0, 0.8333, 0.72)
ob_cube.lineart.crease_threshold = 0.0

# ---- collection membership
col_collection_1.objects.link(ob_cylinder_004)
col_collection_1.objects.link(ob_cylinder_002)
col_collection_1.objects.link(ob_cylinder_001)
col_collection_1.objects.link(ob_cylinder)
col_collection_1.objects.link(ob_cube)

# ---- scene / render settings (as saved in the file)
scene.frame_start = 1; scene.frame_end = 250; scene.frame_set(34)
scene.render.engine = 'BLENDER_EEVEE_NEXT'
scene.render.image_settings.color_mode = 'RGB'
scene.render.image_settings.compression = 90
scene.render.resolution_percentage = 50
scene.render.dither_intensity = 0.0
scene.render.bake_margin = 2
scene.render.bake_bias = 0.0
scene.cycles.use_denoising = False
scene.cycles.samples = 10
scene.cycles.sampling_pattern = 'TABULATED_SOBOL'
scene.cycles.light_sampling_threshold = 0.0
scene.cycles.use_adaptive_sampling = False
scene.cycles.use_light_tree = False
scene.cycles.blur_glossy = 0.0
scene.cycles.volume_bounces = 1
scene.cycles.pixel_filter_type = 'GAUSSIAN'
scene.cycles.sample_clamp_indirect = 0.0
scene.view_settings.view_transform = 'Standard'
bpy.context.view_layer.update()

# ---- added for rendering (the .blend has no active camera and no usable light): camera, sun
cam_auto = bpy.data.cameras.new('AutoCamera')
cam_auto.lens = 50.0
cam_auto.sensor_width = 36.0
cam_auto.clip_end = 2514.05
ob_auto_camera = bpy.data.objects.new('AutoCamera', cam_auto)
scene.collection.objects.link(ob_auto_camera)
ob_auto_camera.location = (130.252, -131.902, 114.601)
ob_auto_camera.rotation_euler = (1.09748, -7.21219e-08, 0.694738)
scene.camera = ob_auto_camera
light_auto_sun = bpy.data.lights.new('AutoSun', 'SUN')
light_auto_sun.energy = 3.0
light_auto_sun.angle = 0.0523599
ob_auto_sun = bpy.data.objects.new('AutoSun', light_auto_sun)
scene.collection.objects.link(ob_auto_sun)
ob_auto_sun.rotation_euler = (0.872665, 0.174533, 0.523599)
bpy.context.view_layer.update()

